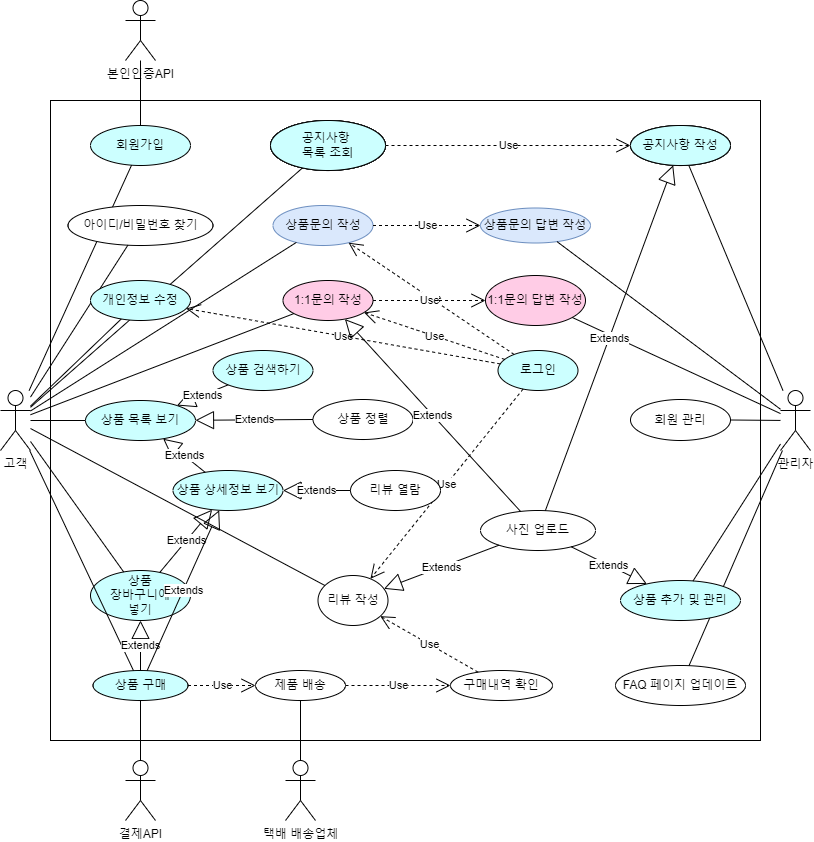

The diagram above was exported from draw.io. Its source (the exported page's mxGraphModel, read from the mxfile embedded in the PNG):
<mxGraphModel dx="1102" dy="1783" grid="1" gridSize="10" guides="1" tooltips="1" connect="1" arrows="1" fold="1" page="1" pageScale="1" pageWidth="827" pageHeight="1169" math="0" shadow="0">
  <root>
    <mxCell id="0" />
    <mxCell id="1" parent="0" />
    <mxCell id="tB0mkt_xWfgJxFO7g79Q-1" value="고객" style="shape=umlActor;verticalLabelPosition=bottom;verticalAlign=top;html=1;outlineConnect=0;" parent="1" vertex="1">
      <mxGeometry x="10" y="-750" width="30" height="60" as="geometry" />
    </mxCell>
    <mxCell id="tB0mkt_xWfgJxFO7g79Q-6" value="관리자" style="shape=umlActor;verticalLabelPosition=bottom;verticalAlign=top;html=1;outlineConnect=0;" parent="1" vertex="1">
      <mxGeometry x="790" y="-750" width="30" height="60" as="geometry" />
    </mxCell>
    <mxCell id="tB0mkt_xWfgJxFO7g79Q-7" value="결제API" style="shape=umlActor;verticalLabelPosition=bottom;verticalAlign=top;html=1;outlineConnect=0;" parent="1" vertex="1">
      <mxGeometry x="135" y="-380" width="30" height="60" as="geometry" />
    </mxCell>
    <mxCell id="tB0mkt_xWfgJxFO7g79Q-8" value="본인인증API" style="shape=umlActor;verticalLabelPosition=bottom;verticalAlign=top;html=1;outlineConnect=0;" parent="1" vertex="1">
      <mxGeometry x="135" y="-1140" width="30" height="60" as="geometry" />
    </mxCell>
    <mxCell id="tB0mkt_xWfgJxFO7g79Q-10" value="" style="rounded=0;whiteSpace=wrap;html=1;" parent="1" vertex="1">
      <mxGeometry x="60" y="-1040" width="710" height="640" as="geometry" />
    </mxCell>
    <mxCell id="tB0mkt_xWfgJxFO7g79Q-11" value="상품 상세정보 보기" style="ellipse;whiteSpace=wrap;html=1;fillColor=#CCFFFF;" parent="1" vertex="1">
      <mxGeometry x="182.5" y="-670" width="110" height="40" as="geometry" />
    </mxCell>
    <mxCell id="tB0mkt_xWfgJxFO7g79Q-12" value="상품 검색하기" style="ellipse;whiteSpace=wrap;html=1;fillColor=#CCFFFF;" parent="1" vertex="1">
      <mxGeometry x="222.5" y="-790" width="100" height="40" as="geometry" />
    </mxCell>
    <mxCell id="tB0mkt_xWfgJxFO7g79Q-14" value="&lt;div&gt;상품 정렬&lt;/div&gt;" style="ellipse;whiteSpace=wrap;html=1;" parent="1" vertex="1">
      <mxGeometry x="322.5" y="-741" width="100" height="40" as="geometry" />
    </mxCell>
    <mxCell id="tB0mkt_xWfgJxFO7g79Q-15" value="상품&lt;br&gt;장바구니에&lt;br&gt;넣기" style="ellipse;whiteSpace=wrap;html=1;fillColor=#CCFFFF;" parent="1" vertex="1">
      <mxGeometry x="100" y="-570" width="100" height="50" as="geometry" />
    </mxCell>
    <mxCell id="tB0mkt_xWfgJxFO7g79Q-18" value="회원가입" style="ellipse;whiteSpace=wrap;html=1;fillColor=#CCFFFF;" parent="1" vertex="1">
      <mxGeometry x="100" y="-1015" width="100" height="40" as="geometry" />
    </mxCell>
    <mxCell id="tB0mkt_xWfgJxFO7g79Q-19" value="로그인" style="ellipse;whiteSpace=wrap;html=1;fillColor=#CCFFFF;" parent="1" vertex="1">
      <mxGeometry x="507.5" y="-790" width="80" height="40" as="geometry" />
    </mxCell>
    <mxCell id="tB0mkt_xWfgJxFO7g79Q-22" value="" style="endArrow=none;html=1;rounded=0;" parent="1" source="tB0mkt_xWfgJxFO7g79Q-18" target="tB0mkt_xWfgJxFO7g79Q-8" edge="1">
      <mxGeometry width="50" height="50" relative="1" as="geometry">
        <mxPoint x="430" y="-900" as="sourcePoint" />
        <mxPoint x="340" y="-990" as="targetPoint" />
      </mxGeometry>
    </mxCell>
    <mxCell id="tB0mkt_xWfgJxFO7g79Q-23" value="" style="endArrow=none;html=1;rounded=0;" parent="1" source="tB0mkt_xWfgJxFO7g79Q-1" target="tB0mkt_xWfgJxFO7g79Q-18" edge="1">
      <mxGeometry width="50" height="50" relative="1" as="geometry">
        <mxPoint x="390" y="-720" as="sourcePoint" />
        <mxPoint x="440" y="-770" as="targetPoint" />
      </mxGeometry>
    </mxCell>
    <mxCell id="tB0mkt_xWfgJxFO7g79Q-29" value="상품 구매" style="ellipse;whiteSpace=wrap;html=1;fillColor=#CCFFFF;" parent="1" vertex="1">
      <mxGeometry x="102.5" y="-470" width="95" height="30" as="geometry" />
    </mxCell>
    <mxCell id="tB0mkt_xWfgJxFO7g79Q-30" value="" style="endArrow=none;html=1;rounded=0;" parent="1" source="tB0mkt_xWfgJxFO7g79Q-7" target="tB0mkt_xWfgJxFO7g79Q-29" edge="1">
      <mxGeometry width="50" height="50" relative="1" as="geometry">
        <mxPoint x="180" y="-410" as="sourcePoint" />
        <mxPoint x="380" y="-550" as="targetPoint" />
        <Array as="points" />
      </mxGeometry>
    </mxCell>
    <mxCell id="tB0mkt_xWfgJxFO7g79Q-33" value="공지사항 작성" style="ellipse;whiteSpace=wrap;html=1;" parent="1" vertex="1">
      <mxGeometry x="640" y="-1015" width="100" height="40" as="geometry" />
    </mxCell>
    <mxCell id="tB0mkt_xWfgJxFO7g79Q-34" value="리뷰 작성" style="ellipse;whiteSpace=wrap;html=1;" parent="1" vertex="1">
      <mxGeometry x="327.5" y="-565" width="70" height="50" as="geometry" />
    </mxCell>
    <mxCell id="tB0mkt_xWfgJxFO7g79Q-35" value="상품문의 작성" style="ellipse;whiteSpace=wrap;html=1;fillColor=#dae8fc;strokeColor=#6c8ebf;" parent="1" vertex="1">
      <mxGeometry x="282.5" y="-935" width="100" height="40" as="geometry" />
    </mxCell>
    <mxCell id="tB0mkt_xWfgJxFO7g79Q-36" value="1:1문의 작성" style="ellipse;whiteSpace=wrap;html=1;fillColor=#FFCCE6;" parent="1" vertex="1">
      <mxGeometry x="292.5" y="-860" width="90" height="40" as="geometry" />
    </mxCell>
    <mxCell id="tB0mkt_xWfgJxFO7g79Q-37" value="상품문의 답변 작성" style="ellipse;whiteSpace=wrap;html=1;fillColor=#dae8fc;strokeColor=#6c8ebf;" parent="1" vertex="1">
      <mxGeometry x="490" y="-932.5" width="110" height="35" as="geometry" />
    </mxCell>
    <mxCell id="tB0mkt_xWfgJxFO7g79Q-38" value="1:1문의 답변 작성" style="ellipse;whiteSpace=wrap;html=1;fillColor=#FFCCE6;" parent="1" vertex="1">
      <mxGeometry x="495" y="-865" width="100" height="50" as="geometry" />
    </mxCell>
    <mxCell id="tB0mkt_xWfgJxFO7g79Q-39" value="" style="endArrow=none;html=1;rounded=0;" parent="1" source="tB0mkt_xWfgJxFO7g79Q-1" target="tB0mkt_xWfgJxFO7g79Q-15" edge="1">
      <mxGeometry width="50" height="50" relative="1" as="geometry">
        <mxPoint x="390" y="-590" as="sourcePoint" />
        <mxPoint x="440" y="-640" as="targetPoint" />
      </mxGeometry>
    </mxCell>
    <mxCell id="tB0mkt_xWfgJxFO7g79Q-40" value="" style="endArrow=none;html=1;rounded=0;" parent="1" source="tB0mkt_xWfgJxFO7g79Q-34" target="tB0mkt_xWfgJxFO7g79Q-1" edge="1">
      <mxGeometry width="50" height="50" relative="1" as="geometry">
        <mxPoint y="-540" as="sourcePoint" />
        <mxPoint x="60" y="-810" as="targetPoint" />
      </mxGeometry>
    </mxCell>
    <mxCell id="tB0mkt_xWfgJxFO7g79Q-41" value="" style="endArrow=none;html=1;rounded=0;" parent="1" source="tB0mkt_xWfgJxFO7g79Q-36" target="tB0mkt_xWfgJxFO7g79Q-1" edge="1">
      <mxGeometry width="50" height="50" relative="1" as="geometry">
        <mxPoint x="20" y="-450" as="sourcePoint" />
        <mxPoint x="50" y="-720" as="targetPoint" />
      </mxGeometry>
    </mxCell>
    <mxCell id="tB0mkt_xWfgJxFO7g79Q-42" value="" style="endArrow=none;html=1;rounded=0;" parent="1" source="tB0mkt_xWfgJxFO7g79Q-6" target="tB0mkt_xWfgJxFO7g79Q-33" edge="1">
      <mxGeometry width="50" height="50" relative="1" as="geometry">
        <mxPoint x="870" y="-480" as="sourcePoint" />
        <mxPoint x="810" y="-750" as="targetPoint" />
      </mxGeometry>
    </mxCell>
    <mxCell id="tB0mkt_xWfgJxFO7g79Q-44" value="" style="endArrow=none;html=1;rounded=0;" parent="1" source="tB0mkt_xWfgJxFO7g79Q-6" target="tB0mkt_xWfgJxFO7g79Q-37" edge="1">
      <mxGeometry width="50" height="50" relative="1" as="geometry">
        <mxPoint x="820" y="-790" as="sourcePoint" />
        <mxPoint x="820" y="-810" as="targetPoint" />
        <Array as="points" />
      </mxGeometry>
    </mxCell>
    <mxCell id="tB0mkt_xWfgJxFO7g79Q-45" value="" style="endArrow=none;html=1;rounded=0;" parent="1" source="tB0mkt_xWfgJxFO7g79Q-6" target="tB0mkt_xWfgJxFO7g79Q-38" edge="1">
      <mxGeometry width="50" height="50" relative="1" as="geometry">
        <mxPoint x="812" y="-640" as="sourcePoint" />
        <mxPoint x="880" y="-830" as="targetPoint" />
      </mxGeometry>
    </mxCell>
    <mxCell id="tB0mkt_xWfgJxFO7g79Q-48" value="" style="endArrow=none;html=1;rounded=0;" parent="1" source="tB0mkt_xWfgJxFO7g79Q-1" target="tB0mkt_xWfgJxFO7g79Q-35" edge="1">
      <mxGeometry width="50" height="50" relative="1" as="geometry">
        <mxPoint x="20" y="-580" as="sourcePoint" />
        <mxPoint x="70" y="-630" as="targetPoint" />
      </mxGeometry>
    </mxCell>
    <mxCell id="tB0mkt_xWfgJxFO7g79Q-49" value="상품 목록 보기" style="ellipse;whiteSpace=wrap;html=1;fillColor=#CCFFFF;" parent="1" vertex="1">
      <mxGeometry x="95" y="-740" width="110" height="40" as="geometry" />
    </mxCell>
    <mxCell id="tB0mkt_xWfgJxFO7g79Q-50" value="Extends" style="endArrow=block;endSize=16;endFill=0;html=1;rounded=0;" parent="1" source="tB0mkt_xWfgJxFO7g79Q-12" target="tB0mkt_xWfgJxFO7g79Q-49" edge="1">
      <mxGeometry width="160" relative="1" as="geometry">
        <mxPoint x="330" y="-670" as="sourcePoint" />
        <mxPoint x="490" y="-670" as="targetPoint" />
      </mxGeometry>
    </mxCell>
    <mxCell id="tB0mkt_xWfgJxFO7g79Q-51" value="Use" style="endArrow=open;endSize=12;dashed=1;html=1;rounded=0;" parent="1" source="tB0mkt_xWfgJxFO7g79Q-19" target="tB0mkt_xWfgJxFO7g79Q-34" edge="1">
      <mxGeometry width="160" relative="1" as="geometry">
        <mxPoint x="140" y="-440" as="sourcePoint" />
        <mxPoint x="300" y="-440" as="targetPoint" />
      </mxGeometry>
    </mxCell>
    <mxCell id="tB0mkt_xWfgJxFO7g79Q-52" value="Use" style="endArrow=open;endSize=12;dashed=1;html=1;rounded=0;" parent="1" source="tB0mkt_xWfgJxFO7g79Q-19" target="tB0mkt_xWfgJxFO7g79Q-36" edge="1">
      <mxGeometry width="160" relative="1" as="geometry">
        <mxPoint x="-110" y="-570" as="sourcePoint" />
        <mxPoint x="50" y="-570" as="targetPoint" />
      </mxGeometry>
    </mxCell>
    <mxCell id="tB0mkt_xWfgJxFO7g79Q-53" value="Use" style="endArrow=open;endSize=12;dashed=1;html=1;rounded=0;" parent="1" source="tB0mkt_xWfgJxFO7g79Q-19" target="tB0mkt_xWfgJxFO7g79Q-35" edge="1">
      <mxGeometry width="160" relative="1" as="geometry">
        <mxPoint x="100" y="-420" as="sourcePoint" />
        <mxPoint x="260" y="-420" as="targetPoint" />
      </mxGeometry>
    </mxCell>
    <mxCell id="tB0mkt_xWfgJxFO7g79Q-55" value="" style="endArrow=none;html=1;rounded=0;" parent="1" source="tB0mkt_xWfgJxFO7g79Q-1" target="tB0mkt_xWfgJxFO7g79Q-49" edge="1">
      <mxGeometry width="50" height="50" relative="1" as="geometry">
        <mxPoint x="-10" y="-580" as="sourcePoint" />
        <mxPoint x="40" y="-630" as="targetPoint" />
      </mxGeometry>
    </mxCell>
    <mxCell id="tB0mkt_xWfgJxFO7g79Q-56" value="Use" style="endArrow=open;endSize=12;dashed=1;html=1;rounded=0;" parent="1" source="tB0mkt_xWfgJxFO7g79Q-36" target="tB0mkt_xWfgJxFO7g79Q-38" edge="1">
      <mxGeometry width="160" relative="1" as="geometry">
        <mxPoint x="300" y="-540" as="sourcePoint" />
        <mxPoint x="460" y="-540" as="targetPoint" />
      </mxGeometry>
    </mxCell>
    <mxCell id="tB0mkt_xWfgJxFO7g79Q-58" value="Use" style="endArrow=open;endSize=12;dashed=1;html=1;rounded=0;" parent="1" source="tB0mkt_xWfgJxFO7g79Q-35" target="tB0mkt_xWfgJxFO7g79Q-37" edge="1">
      <mxGeometry width="160" relative="1" as="geometry">
        <mxPoint x="310" y="-520" as="sourcePoint" />
        <mxPoint x="470" y="-520" as="targetPoint" />
      </mxGeometry>
    </mxCell>
    <mxCell id="tB0mkt_xWfgJxFO7g79Q-59" value="Extends" style="endArrow=block;endSize=16;endFill=0;html=1;rounded=0;" parent="1" source="tB0mkt_xWfgJxFO7g79Q-11" target="tB0mkt_xWfgJxFO7g79Q-49" edge="1">
      <mxGeometry width="160" relative="1" as="geometry">
        <mxPoint x="-20" y="-540" as="sourcePoint" />
        <mxPoint x="140" y="-540" as="targetPoint" />
      </mxGeometry>
    </mxCell>
    <mxCell id="tB0mkt_xWfgJxFO7g79Q-60" value="Extends" style="endArrow=block;endSize=16;endFill=0;html=1;rounded=0;" parent="1" source="tB0mkt_xWfgJxFO7g79Q-15" target="tB0mkt_xWfgJxFO7g79Q-11" edge="1">
      <mxGeometry width="160" relative="1" as="geometry">
        <mxPoint x="30" y="-430" as="sourcePoint" />
        <mxPoint x="190" y="-430" as="targetPoint" />
      </mxGeometry>
    </mxCell>
    <mxCell id="tB0mkt_xWfgJxFO7g79Q-61" value="Extends" style="endArrow=block;endSize=16;endFill=0;html=1;rounded=0;" parent="1" source="tB0mkt_xWfgJxFO7g79Q-14" target="tB0mkt_xWfgJxFO7g79Q-49" edge="1">
      <mxGeometry width="160" relative="1" as="geometry">
        <mxPoint x="330" y="-670" as="sourcePoint" />
        <mxPoint x="490" y="-670" as="targetPoint" />
      </mxGeometry>
    </mxCell>
    <mxCell id="tB0mkt_xWfgJxFO7g79Q-62" value="" style="endArrow=none;html=1;rounded=0;" parent="1" source="tB0mkt_xWfgJxFO7g79Q-1" target="tB0mkt_xWfgJxFO7g79Q-29" edge="1">
      <mxGeometry width="50" height="50" relative="1" as="geometry">
        <mxPoint x="40" y="-440" as="sourcePoint" />
        <mxPoint x="90" y="-490" as="targetPoint" />
      </mxGeometry>
    </mxCell>
    <mxCell id="tB0mkt_xWfgJxFO7g79Q-63" value="Use" style="endArrow=open;endSize=12;dashed=1;html=1;rounded=0;" parent="1" source="pWr_5GK8HhrTUvCBfWbT-1" target="pWr_5GK8HhrTUvCBfWbT-22" edge="1">
      <mxGeometry width="160" relative="1" as="geometry">
        <mxPoint x="150" y="-420" as="sourcePoint" />
        <mxPoint x="310" y="-420" as="targetPoint" />
      </mxGeometry>
    </mxCell>
    <mxCell id="tB0mkt_xWfgJxFO7g79Q-64" value="공지사항 &lt;br&gt;목록 조회" style="ellipse;whiteSpace=wrap;html=1;" parent="1" vertex="1">
      <mxGeometry x="280" y="-1020" width="115" height="50" as="geometry" />
    </mxCell>
    <mxCell id="tB0mkt_xWfgJxFO7g79Q-66" value="" style="endArrow=none;html=1;rounded=0;" parent="1" source="tB0mkt_xWfgJxFO7g79Q-64" target="tB0mkt_xWfgJxFO7g79Q-1" edge="1">
      <mxGeometry width="50" height="50" relative="1" as="geometry">
        <mxPoint x="10" y="-510" as="sourcePoint" />
        <mxPoint x="60" y="-560" as="targetPoint" />
      </mxGeometry>
    </mxCell>
    <mxCell id="tB0mkt_xWfgJxFO7g79Q-69" value="Use" style="endArrow=open;endSize=12;dashed=1;html=1;rounded=0;" parent="1" source="tB0mkt_xWfgJxFO7g79Q-64" target="tB0mkt_xWfgJxFO7g79Q-33" edge="1">
      <mxGeometry width="160" relative="1" as="geometry">
        <mxPoint x="480" y="-900" as="sourcePoint" />
        <mxPoint x="640" y="-900" as="targetPoint" />
      </mxGeometry>
    </mxCell>
    <mxCell id="pWr_5GK8HhrTUvCBfWbT-1" value="제품 배송" style="ellipse;whiteSpace=wrap;html=1;" parent="1" vertex="1">
      <mxGeometry x="265" y="-470" width="90" height="30" as="geometry" />
    </mxCell>
    <mxCell id="pWr_5GK8HhrTUvCBfWbT-2" value="Use" style="endArrow=open;endSize=12;dashed=1;html=1;rounded=0;" parent="1" source="tB0mkt_xWfgJxFO7g79Q-29" target="pWr_5GK8HhrTUvCBfWbT-1" edge="1">
      <mxGeometry width="160" relative="1" as="geometry">
        <mxPoint x="370" y="-450" as="sourcePoint" />
        <mxPoint x="530" y="-450" as="targetPoint" />
      </mxGeometry>
    </mxCell>
    <mxCell id="pWr_5GK8HhrTUvCBfWbT-3" value="Extends" style="endArrow=block;endSize=16;endFill=0;html=1;rounded=0;" parent="1" source="tB0mkt_xWfgJxFO7g79Q-29" target="tB0mkt_xWfgJxFO7g79Q-15" edge="1">
      <mxGeometry width="160" relative="1" as="geometry">
        <mxPoint x="90" y="-320" as="sourcePoint" />
        <mxPoint x="250" y="-320" as="targetPoint" />
      </mxGeometry>
    </mxCell>
    <mxCell id="pWr_5GK8HhrTUvCBfWbT-4" value="택배 배송업체" style="shape=umlActor;verticalLabelPosition=bottom;verticalAlign=top;html=1;" parent="1" vertex="1">
      <mxGeometry x="295" y="-380" width="30" height="60" as="geometry" />
    </mxCell>
    <mxCell id="pWr_5GK8HhrTUvCBfWbT-5" value="" style="endArrow=none;html=1;rounded=0;" parent="1" source="pWr_5GK8HhrTUvCBfWbT-4" target="pWr_5GK8HhrTUvCBfWbT-1" edge="1">
      <mxGeometry width="50" height="50" relative="1" as="geometry">
        <mxPoint x="750" y="-480" as="sourcePoint" />
        <mxPoint x="800" y="-530" as="targetPoint" />
      </mxGeometry>
    </mxCell>
    <mxCell id="pWr_5GK8HhrTUvCBfWbT-8" value="아이디/비밀번호 찾기" style="ellipse;whiteSpace=wrap;html=1;" parent="1" vertex="1">
      <mxGeometry x="77.5" y="-935" width="145" height="40" as="geometry" />
    </mxCell>
    <mxCell id="pWr_5GK8HhrTUvCBfWbT-9" value="" style="endArrow=none;html=1;rounded=0;" parent="1" source="tB0mkt_xWfgJxFO7g79Q-1" target="pWr_5GK8HhrTUvCBfWbT-8" edge="1">
      <mxGeometry width="50" height="50" relative="1" as="geometry">
        <mxPoint x="-10" y="-830" as="sourcePoint" />
        <mxPoint x="40" y="-880" as="targetPoint" />
      </mxGeometry>
    </mxCell>
    <mxCell id="pWr_5GK8HhrTUvCBfWbT-10" value="리뷰 열람" style="ellipse;whiteSpace=wrap;html=1;" parent="1" vertex="1">
      <mxGeometry x="360" y="-670" width="90" height="40" as="geometry" />
    </mxCell>
    <mxCell id="pWr_5GK8HhrTUvCBfWbT-11" value="Extends" style="endArrow=block;endSize=16;endFill=0;html=1;rounded=0;" parent="1" source="pWr_5GK8HhrTUvCBfWbT-10" target="tB0mkt_xWfgJxFO7g79Q-11" edge="1">
      <mxGeometry width="160" relative="1" as="geometry">
        <mxPoint x="550" y="-510" as="sourcePoint" />
        <mxPoint x="710" y="-510" as="targetPoint" />
        <Array as="points" />
      </mxGeometry>
    </mxCell>
    <mxCell id="pWr_5GK8HhrTUvCBfWbT-12" value="개인정보 수정" style="ellipse;whiteSpace=wrap;html=1;fillColor=#CCFFFF;" parent="1" vertex="1">
      <mxGeometry x="100" y="-860" width="100" height="40" as="geometry" />
    </mxCell>
    <mxCell id="pWr_5GK8HhrTUvCBfWbT-13" value="" style="endArrow=none;html=1;rounded=0;" parent="1" source="tB0mkt_xWfgJxFO7g79Q-1" target="pWr_5GK8HhrTUvCBfWbT-12" edge="1">
      <mxGeometry width="50" height="50" relative="1" as="geometry">
        <mxPoint x="20" y="-500" as="sourcePoint" />
        <mxPoint x="70" y="-550" as="targetPoint" />
      </mxGeometry>
    </mxCell>
    <mxCell id="pWr_5GK8HhrTUvCBfWbT-14" value="Use" style="endArrow=open;endSize=12;dashed=1;html=1;rounded=0;" parent="1" source="tB0mkt_xWfgJxFO7g79Q-19" target="pWr_5GK8HhrTUvCBfWbT-12" edge="1">
      <mxGeometry width="160" relative="1" as="geometry">
        <mxPoint x="510" y="-510" as="sourcePoint" />
        <mxPoint x="670" y="-510" as="targetPoint" />
      </mxGeometry>
    </mxCell>
    <mxCell id="pWr_5GK8HhrTUvCBfWbT-15" value="사진 업로드" style="ellipse;whiteSpace=wrap;html=1;" parent="1" vertex="1">
      <mxGeometry x="490" y="-630" width="115" height="40" as="geometry" />
    </mxCell>
    <mxCell id="pWr_5GK8HhrTUvCBfWbT-16" value="Extends" style="endArrow=block;endSize=16;endFill=0;html=1;rounded=0;" parent="1" source="pWr_5GK8HhrTUvCBfWbT-15" target="tB0mkt_xWfgJxFO7g79Q-36" edge="1">
      <mxGeometry width="160" relative="1" as="geometry">
        <mxPoint x="520" y="-440" as="sourcePoint" />
        <mxPoint x="680" y="-440" as="targetPoint" />
      </mxGeometry>
    </mxCell>
    <mxCell id="pWr_5GK8HhrTUvCBfWbT-18" value="Extends" style="endArrow=block;endSize=16;endFill=0;html=1;rounded=0;" parent="1" source="pWr_5GK8HhrTUvCBfWbT-15" target="tB0mkt_xWfgJxFO7g79Q-34" edge="1">
      <mxGeometry width="160" relative="1" as="geometry">
        <mxPoint x="550" y="-440" as="sourcePoint" />
        <mxPoint x="710" y="-440" as="targetPoint" />
      </mxGeometry>
    </mxCell>
    <mxCell id="pWr_5GK8HhrTUvCBfWbT-19" value="Extends" style="endArrow=block;endSize=16;endFill=0;html=1;rounded=0;" parent="1" source="pWr_5GK8HhrTUvCBfWbT-15" target="tB0mkt_xWfgJxFO7g79Q-33" edge="1">
      <mxGeometry width="160" relative="1" as="geometry">
        <mxPoint x="570" y="-440" as="sourcePoint" />
        <mxPoint x="730" y="-440" as="targetPoint" />
      </mxGeometry>
    </mxCell>
    <mxCell id="pWr_5GK8HhrTUvCBfWbT-20" value="FAQ 페이지 업데이트" style="ellipse;whiteSpace=wrap;html=1;" parent="1" vertex="1">
      <mxGeometry x="625" y="-475" width="130" height="40" as="geometry" />
    </mxCell>
    <mxCell id="pWr_5GK8HhrTUvCBfWbT-21" value="" style="endArrow=none;html=1;rounded=0;" parent="1" source="pWr_5GK8HhrTUvCBfWbT-20" target="tB0mkt_xWfgJxFO7g79Q-6" edge="1">
      <mxGeometry width="50" height="50" relative="1" as="geometry">
        <mxPoint x="600" y="-310" as="sourcePoint" />
        <mxPoint x="650" y="-360" as="targetPoint" />
      </mxGeometry>
    </mxCell>
    <mxCell id="pWr_5GK8HhrTUvCBfWbT-22" value="구매내역 확인" style="ellipse;whiteSpace=wrap;html=1;" parent="1" vertex="1">
      <mxGeometry x="460" y="-470" width="102" height="30" as="geometry" />
    </mxCell>
    <mxCell id="pWr_5GK8HhrTUvCBfWbT-23" value="Use" style="endArrow=open;endSize=12;dashed=1;html=1;rounded=0;" parent="1" source="pWr_5GK8HhrTUvCBfWbT-22" target="tB0mkt_xWfgJxFO7g79Q-34" edge="1">
      <mxGeometry width="160" relative="1" as="geometry">
        <mxPoint x="530" y="-380" as="sourcePoint" />
        <mxPoint x="690" y="-380" as="targetPoint" />
      </mxGeometry>
    </mxCell>
    <mxCell id="pWr_5GK8HhrTUvCBfWbT-24" value="회원 관리" style="ellipse;whiteSpace=wrap;html=1;" parent="1" vertex="1">
      <mxGeometry x="640" y="-741" width="100" height="41" as="geometry" />
    </mxCell>
    <mxCell id="pWr_5GK8HhrTUvCBfWbT-25" value="" style="endArrow=none;html=1;rounded=0;" parent="1" source="pWr_5GK8HhrTUvCBfWbT-24" target="tB0mkt_xWfgJxFO7g79Q-6" edge="1">
      <mxGeometry width="50" height="50" relative="1" as="geometry">
        <mxPoint x="840" y="-600" as="sourcePoint" />
        <mxPoint x="890" y="-650" as="targetPoint" />
      </mxGeometry>
    </mxCell>
    <mxCell id="pWr_5GK8HhrTUvCBfWbT-27" value="상품 추가 및 관리" style="ellipse;whiteSpace=wrap;html=1;fillColor=#CCFFFF;" parent="1" vertex="1">
      <mxGeometry x="630" y="-560" width="120" height="40" as="geometry" />
    </mxCell>
    <mxCell id="pWr_5GK8HhrTUvCBfWbT-28" value="" style="endArrow=none;html=1;rounded=0;" parent="1" source="pWr_5GK8HhrTUvCBfWbT-27" target="tB0mkt_xWfgJxFO7g79Q-6" edge="1">
      <mxGeometry width="50" height="50" relative="1" as="geometry">
        <mxPoint x="830" y="-540" as="sourcePoint" />
        <mxPoint x="880" y="-590" as="targetPoint" />
      </mxGeometry>
    </mxCell>
    <mxCell id="pWr_5GK8HhrTUvCBfWbT-29" value="Extends" style="endArrow=block;endSize=16;endFill=0;html=1;rounded=0;" parent="1" source="pWr_5GK8HhrTUvCBfWbT-15" target="pWr_5GK8HhrTUvCBfWbT-27" edge="1">
      <mxGeometry width="160" relative="1" as="geometry">
        <mxPoint x="510" y="-530" as="sourcePoint" />
        <mxPoint x="670" y="-530" as="targetPoint" />
      </mxGeometry>
    </mxCell>
    <mxCell id="JbHK98r_cI0lWMOP0oQU-1" value="공지사항 &lt;br&gt;목록 조회" style="ellipse;whiteSpace=wrap;html=1;" parent="1" vertex="1">
      <mxGeometry x="280" y="-1020" width="115" height="50" as="geometry" />
    </mxCell>
    <mxCell id="JbHK98r_cI0lWMOP0oQU-2" value="공지사항 &lt;br&gt;목록 조회" style="ellipse;whiteSpace=wrap;html=1;" parent="1" vertex="1">
      <mxGeometry x="280" y="-1020" width="115" height="50" as="geometry" />
    </mxCell>
    <mxCell id="JbHK98r_cI0lWMOP0oQU-3" value="공지사항 &lt;br&gt;목록 조회" style="ellipse;whiteSpace=wrap;html=1;fillColor=#CCFFFF;" parent="1" vertex="1">
      <mxGeometry x="280" y="-1020" width="115" height="50" as="geometry" />
    </mxCell>
    <mxCell id="JbHK98r_cI0lWMOP0oQU-4" value="공지사항 작성" style="ellipse;whiteSpace=wrap;html=1;" parent="1" vertex="1">
      <mxGeometry x="640" y="-1015" width="100" height="40" as="geometry" />
    </mxCell>
    <mxCell id="JbHK98r_cI0lWMOP0oQU-5" value="공지사항 작성" style="ellipse;whiteSpace=wrap;html=1;fillColor=#CCFFFF;" parent="1" vertex="1">
      <mxGeometry x="640" y="-1015" width="100" height="40" as="geometry" />
    </mxCell>
    <mxCell id="ke7u0SwEVoVOf1Ec279j-1" value="Extends" style="endArrow=block;endSize=16;endFill=0;html=1;rounded=0;" parent="1" source="tB0mkt_xWfgJxFO7g79Q-29" target="tB0mkt_xWfgJxFO7g79Q-11" edge="1">
      <mxGeometry width="160" relative="1" as="geometry">
        <mxPoint x="179.26930434601582" y="-558.0688854846671" as="sourcePoint" />
        <mxPoint x="231.63313285337608" y="-620.850332754075" as="targetPoint" />
      </mxGeometry>
    </mxCell>
  </root>
</mxGraphModel>